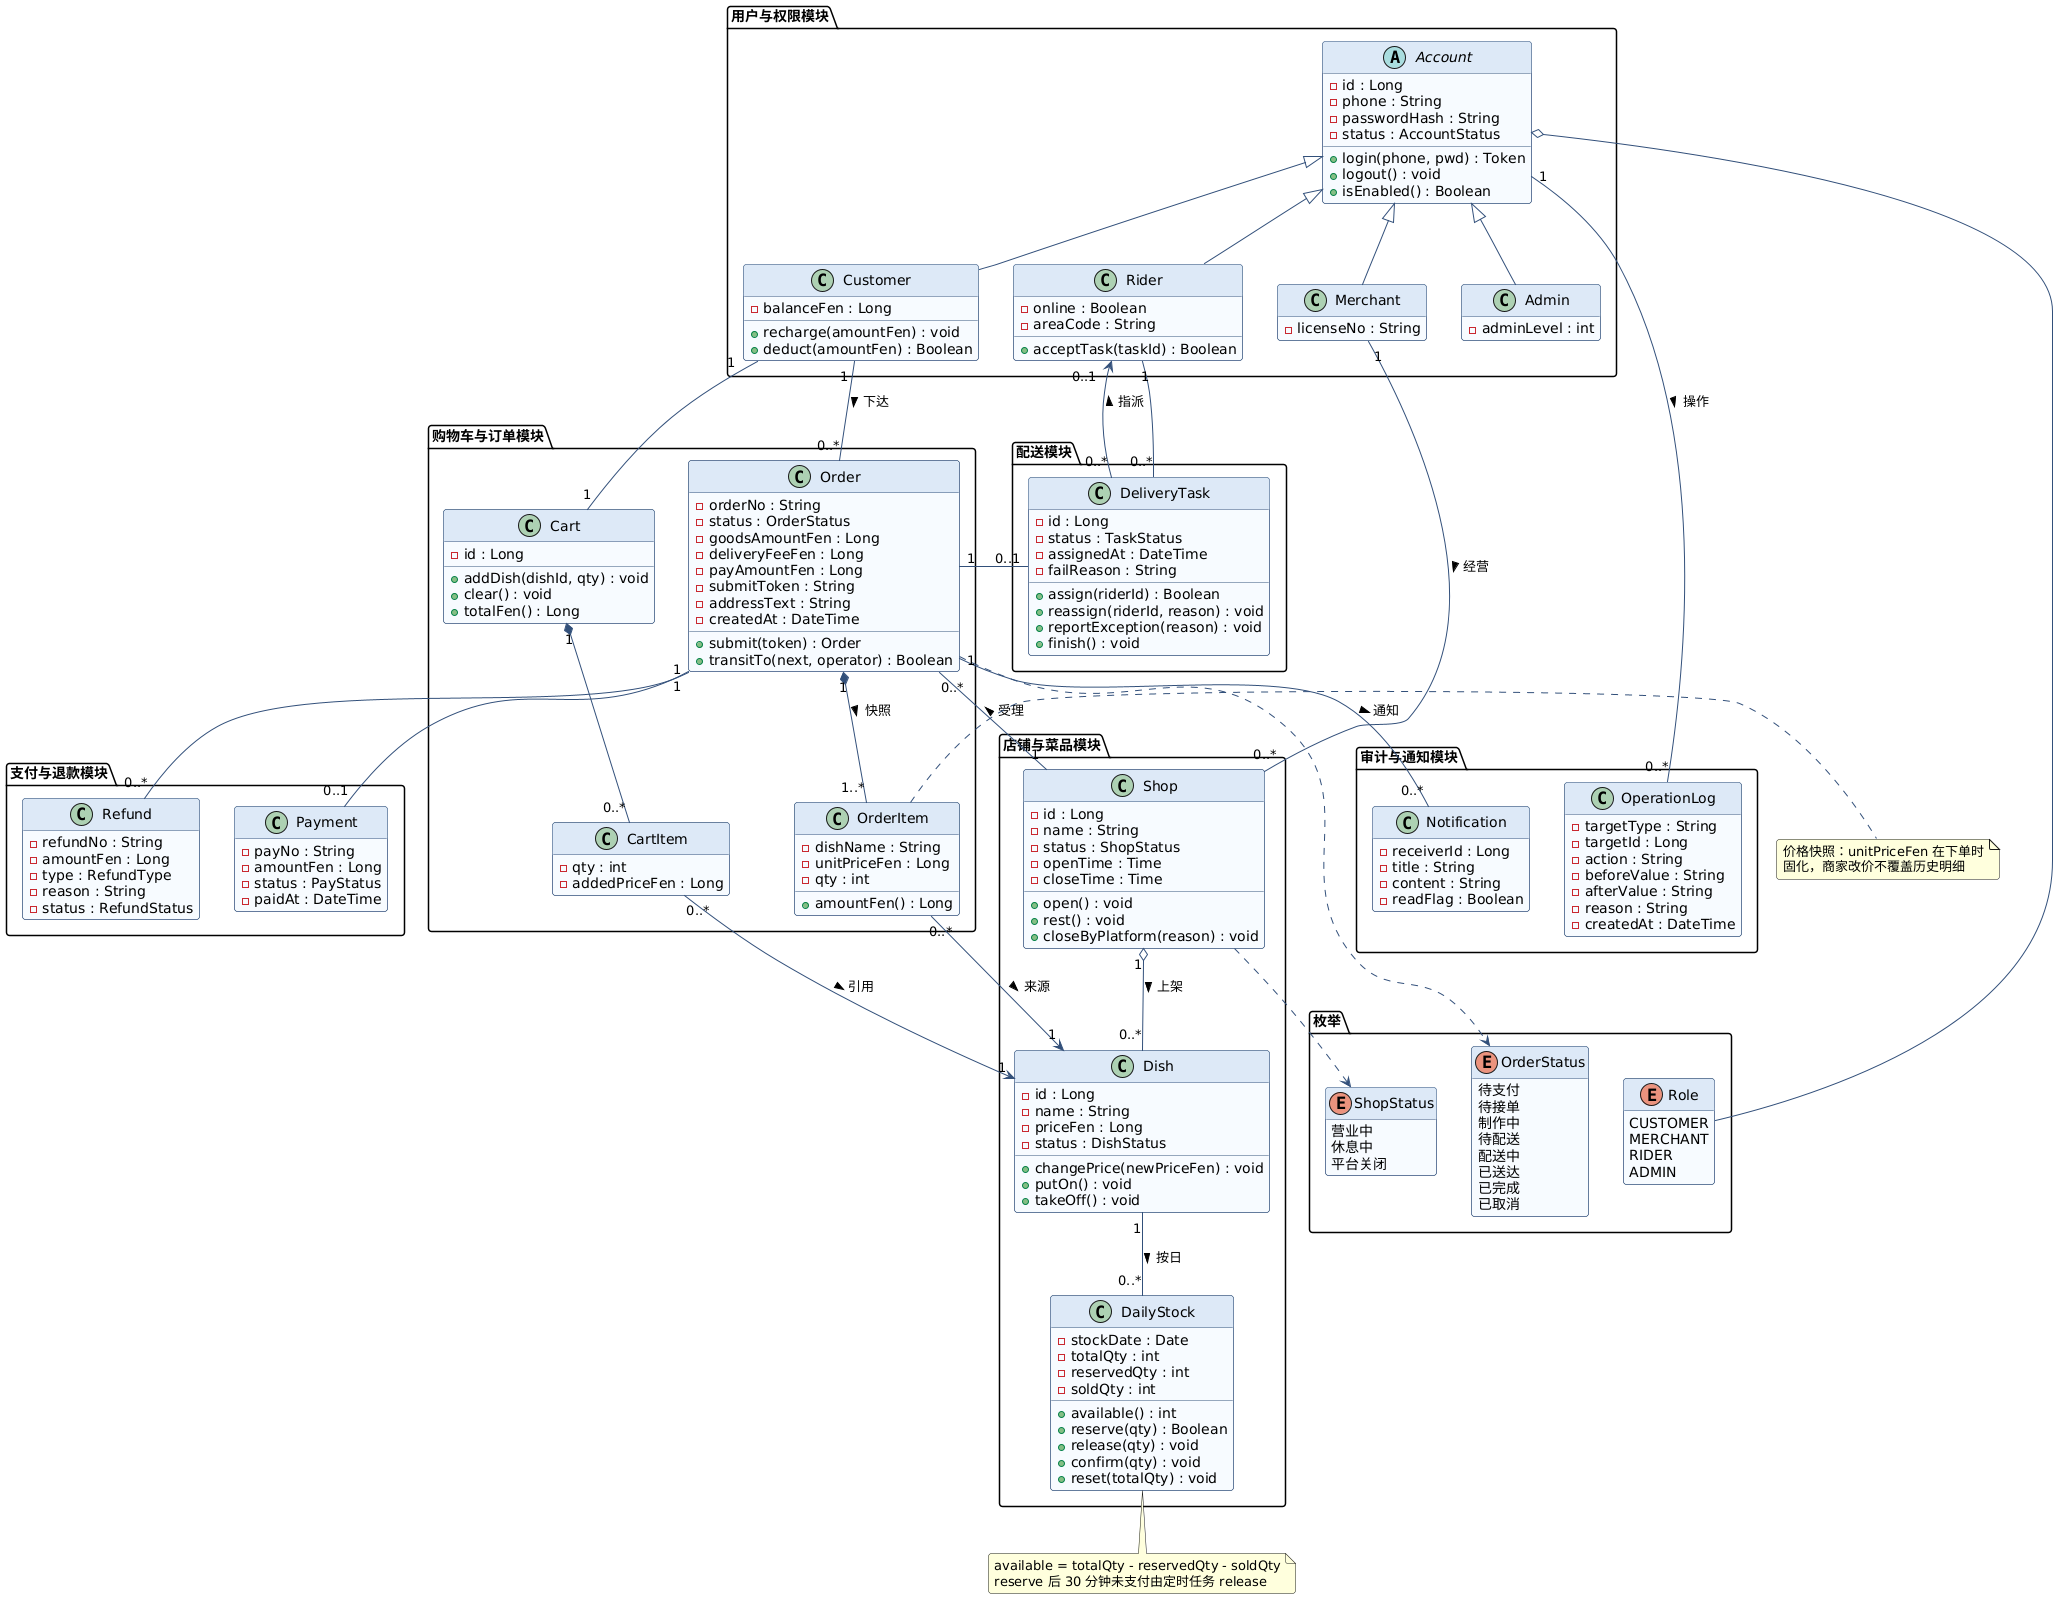

The diagram above was rendered by PlantUML. Its source (embedded in the PNG):
@startuml UML类图
skinparam backgroundColor #FFFFFF
skinparam shadowing false
skinparam roundCorner 6
skinparam classBorderColor #33507A
skinparam classBackgroundColor #F7FBFF
skinparam classHeaderBackgroundColor #DCE9F7
skinparam ArrowColor #33507A
hide empty members

package "用户与权限模块" {
  abstract class Account {
    - id : Long
    - phone : String
    - passwordHash : String
    - status : AccountStatus
    + login(phone, pwd) : Token
    + logout() : void
    + isEnabled() : Boolean
  }
  class Customer {
    - balanceFen : Long
    + recharge(amountFen) : void
    + deduct(amountFen) : Boolean
  }
  class Merchant {
    - licenseNo : String
  }
  class Rider {
    - online : Boolean
    - areaCode : String
    + acceptTask(taskId) : Boolean
  }
  class Admin {
    - adminLevel : int
  }
}

package "店铺与菜品模块" {
  class Shop {
    - id : Long
    - name : String
    - status : ShopStatus
    - openTime : Time
    - closeTime : Time
    + open() : void
    + rest() : void
    + closeByPlatform(reason) : void
  }
  class Dish {
    - id : Long
    - name : String
    - priceFen : Long
    - status : DishStatus
    + changePrice(newPriceFen) : void
    + putOn() : void
    + takeOff() : void
  }
  class DailyStock {
    - stockDate : Date
    - totalQty : int
    - reservedQty : int
    - soldQty : int
    + available() : int
    + reserve(qty) : Boolean
    + release(qty) : void
    + confirm(qty) : void
    + reset(totalQty) : void
  }
}

package "购物车与订单模块" {
  class Cart {
    - id : Long
    + addDish(dishId, qty) : void
    + clear() : void
    + totalFen() : Long
  }
  class CartItem {
    - qty : int
    - addedPriceFen : Long
  }
  class Order {
    - orderNo : String
    - status : OrderStatus
    - goodsAmountFen : Long
    - deliveryFeeFen : Long
    - payAmountFen : Long
    - submitToken : String
    - addressText : String
    - createdAt : DateTime
    + submit(token) : Order
    + transitTo(next, operator) : Boolean
  }
  class OrderItem {
    - dishName : String
    - unitPriceFen : Long
    - qty : int
    + amountFen() : Long
  }
}

package "支付与退款模块" {
  class Payment {
    - payNo : String
    - amountFen : Long
    - status : PayStatus
    - paidAt : DateTime
  }
  class Refund {
    - refundNo : String
    - amountFen : Long
    - type : RefundType
    - reason : String
    - status : RefundStatus
  }
}

package "配送模块" {
  class DeliveryTask {
    - id : Long
    - status : TaskStatus
    - assignedAt : DateTime
    - failReason : String
    + assign(riderId) : Boolean
    + reassign(riderId, reason) : void
    + reportException(reason) : void
    + finish() : void
  }
}

package "审计与通知模块" {
  class OperationLog {
    - targetType : String
    - targetId : Long
    - action : String
    - beforeValue : String
    - afterValue : String
    - reason : String
    - createdAt : DateTime
  }
  class Notification {
    - receiverId : Long
    - title : String
    - content : String
    - readFlag : Boolean
  }
}

package "枚举" {
  enum Role {
    CUSTOMER
    MERCHANT
    RIDER
    ADMIN
  }
  enum OrderStatus {
    待支付
    待接单
    制作中
    待配送
    配送中
    已送达
    已完成
    已取消
  }
  enum ShopStatus {
    营业中
    休息中
    平台关闭
  }
}

' ---------- 继承与归属 ----------
Account <|-- Customer
Account <|-- Merchant
Account <|-- Rider
Account <|-- Admin
Account o-- Role

Merchant "1" -- "0..*" Shop : 经营 >
Shop "1" o-- "0..*" Dish : 上架 >
Dish "1" -- "0..*" DailyStock : 按日 >

Customer "1" -- "1" Cart
Cart "1" *-- "0..*" CartItem
CartItem "0..*" --> "1" Dish : 引用 >

Customer "1" -- "0..*" Order : 下达 >
Shop "1" -- "0..*" Order : 受理 >
Order "1" *-- "1..*" OrderItem : 快照 >
OrderItem "0..*" --> "1" Dish : 来源 >

Order "1" -- "0..1" Payment
Order "1" -- "0..*" Refund
Order "1" -- "0..1" DeliveryTask
DeliveryTask "0..*" --> "0..1" Rider : 指派 >
Rider "1" -- "0..*" DeliveryTask

Order ..> OrderStatus
Shop ..> ShopStatus
Account "1" -- "0..*" OperationLog : 操作 >
Order "1" -- "0..*" Notification : 通知 >

note right of OrderItem
  价格快照：unitPriceFen 在下单时
  固化，商家改价不覆盖历史明细
end note

note bottom of DailyStock
  available = totalQty - reservedQty - soldQty
  reserve 后 30 分钟未支付由定时任务 release
end note

@enduml